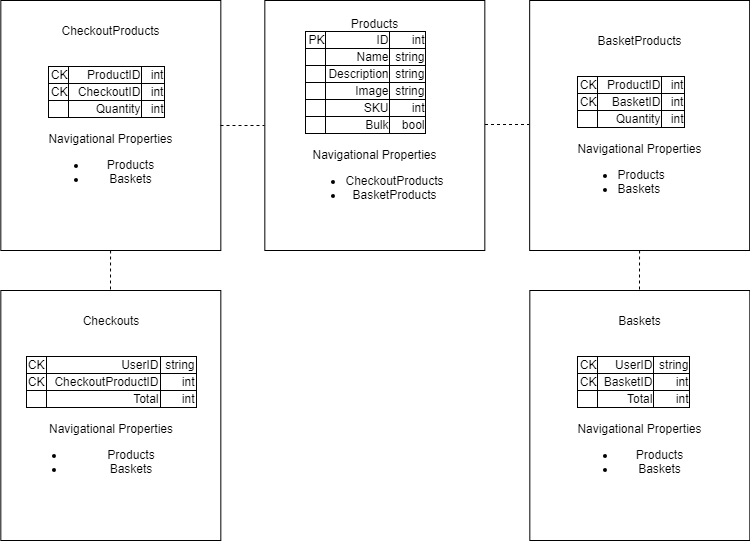

The diagram above was exported from draw.io. Its source (the exported page's mxGraphModel, read from the mxfile embedded in the PNG):
<mxGraphModel dx="1636" dy="481" grid="1" gridSize="10" guides="1" tooltips="1" connect="1" arrows="1" fold="1" page="1" pageScale="1" pageWidth="850" pageHeight="1100" math="0" shadow="0">
  <root>
    <mxCell id="0" />
    <mxCell id="1" parent="0" />
    <mxCell id="610q6STUV5l0bvA0ARUn-11" value="&lt;div style=&quot;text-align: center&quot;&gt;&lt;span&gt;Products&lt;/span&gt;&lt;/div&gt;&lt;table border=&quot;1&quot; style=&quot;border: 1px solid rgb(0 , 0 , 0) ; border-collapse: collapse ; text-align: right&quot;&gt;&lt;tbody&gt;&lt;tr&gt;&lt;td&gt;PK&lt;/td&gt;&lt;td&gt;ID&lt;/td&gt;&lt;td&gt;int&lt;/td&gt;&lt;/tr&gt;&lt;tr&gt;&lt;td&gt;&lt;br&gt;&lt;/td&gt;&lt;td&gt;Name&lt;/td&gt;&lt;td&gt;&amp;nbsp;string&lt;/td&gt;&lt;/tr&gt;&lt;tr&gt;&lt;td&gt;&lt;br&gt;&lt;/td&gt;&lt;td&gt;Description&lt;/td&gt;&lt;td&gt;string&lt;/td&gt;&lt;/tr&gt;&lt;tr&gt;&lt;td&gt;&lt;br&gt;&lt;/td&gt;&lt;td&gt;Image&lt;/td&gt;&lt;td&gt;string&lt;/td&gt;&lt;/tr&gt;&lt;tr&gt;&lt;td&gt;&lt;br&gt;&lt;/td&gt;&lt;td&gt;SKU&lt;/td&gt;&lt;td&gt;int&lt;/td&gt;&lt;/tr&gt;&lt;tr&gt;&lt;td&gt;&lt;br&gt;&lt;/td&gt;&lt;td&gt;Bulk&lt;/td&gt;&lt;td&gt;bool&lt;/td&gt;&lt;/tr&gt;&lt;/tbody&gt;&lt;/table&gt;&lt;div style=&quot;text-align: right&quot;&gt;&lt;br&gt;&lt;/div&gt;&lt;div style=&quot;text-align: center&quot;&gt;&lt;span&gt;Navigational Properties&lt;/span&gt;&lt;/div&gt;&lt;div style=&quot;text-align: center&quot;&gt;&lt;div&gt;&lt;ul&gt;&lt;li&gt;CheckoutProducts&lt;/li&gt;&lt;li&gt;BasketProducts&lt;/li&gt;&lt;/ul&gt;&lt;/div&gt;&lt;/div&gt;&lt;br&gt;&lt;div style=&quot;text-align: right&quot;&gt;&lt;br&gt;&lt;/div&gt;" style="rounded=0;whiteSpace=wrap;html=1;" vertex="1" parent="1">
      <mxGeometry x="225.3333740234375" y="240" width="220" height="250" as="geometry" />
    </mxCell>
    <mxCell id="610q6STUV5l0bvA0ARUn-13" value="&lt;div style=&quot;text-align: center&quot;&gt;&lt;span&gt;CheckoutProducts&lt;/span&gt;&lt;/div&gt;&lt;div style=&quot;text-align: center&quot;&gt;&lt;span&gt;&lt;br&gt;&lt;/span&gt;&lt;/div&gt;&lt;div style=&quot;text-align: center&quot;&gt;&lt;span&gt;&lt;br&gt;&lt;/span&gt;&lt;/div&gt;&lt;table border=&quot;1&quot; style=&quot;border: 1px solid rgb(0 , 0 , 0) ; border-collapse: collapse ; text-align: right&quot;&gt;&lt;tbody&gt;&lt;tr&gt;&lt;td&gt;CK&lt;/td&gt;&lt;td&gt;&amp;nbsp; ProductID&lt;/td&gt;&lt;td&gt;int&lt;/td&gt;&lt;/tr&gt;&lt;tr&gt;&lt;td&gt;CK&lt;/td&gt;&lt;td&gt;&amp;nbsp; CheckoutID&lt;/td&gt;&lt;td&gt;int&lt;/td&gt;&lt;/tr&gt;&lt;tr&gt;&lt;td&gt;&lt;br&gt;&lt;/td&gt;&lt;td&gt;Quantity&lt;/td&gt;&lt;td&gt;&amp;nbsp; int&lt;/td&gt;&lt;/tr&gt;&lt;/tbody&gt;&lt;/table&gt;&lt;div style=&quot;text-align: right&quot;&gt;&lt;br&gt;&lt;/div&gt;&lt;div style=&quot;text-align: center&quot;&gt;&lt;div&gt;Navigational Properties&lt;/div&gt;&lt;div&gt;&lt;ul&gt;&lt;li&gt;Products&lt;/li&gt;&lt;li&gt;Baskets&lt;/li&gt;&lt;/ul&gt;&lt;/div&gt;&lt;/div&gt;&lt;table style=&quot;text-align: right&quot;&gt;&lt;tbody&gt;&lt;tr&gt;&lt;td&gt;&lt;br&gt;&lt;/td&gt;&lt;td&gt;&lt;br&gt;&lt;/td&gt;&lt;/tr&gt;&lt;/tbody&gt;&lt;/table&gt;&lt;div style=&quot;text-align: right&quot;&gt;&lt;br&gt;&lt;/div&gt;" style="rounded=0;whiteSpace=wrap;html=1;" vertex="1" parent="1">
      <mxGeometry x="-38.6666259765625" y="240" width="220" height="250" as="geometry" />
    </mxCell>
    <mxCell id="610q6STUV5l0bvA0ARUn-14" value="&lt;div style=&quot;text-align: center&quot;&gt;&lt;span&gt;BasketProducts&lt;/span&gt;&lt;/div&gt;&lt;div style=&quot;text-align: center&quot;&gt;&lt;span&gt;&lt;br&gt;&lt;/span&gt;&lt;/div&gt;&lt;div style=&quot;text-align: center&quot;&gt;&lt;span&gt;&lt;br&gt;&lt;/span&gt;&lt;/div&gt;&lt;table border=&quot;1&quot; style=&quot;border: 1px solid rgb(0 , 0 , 0) ; border-collapse: collapse ; text-align: right&quot;&gt;&lt;tbody&gt;&lt;tr&gt;&lt;td&gt;CK&lt;/td&gt;&lt;td&gt;&amp;nbsp; ProductID&lt;/td&gt;&lt;td&gt;int&lt;/td&gt;&lt;/tr&gt;&lt;tr&gt;&lt;td&gt;CK&lt;/td&gt;&lt;td&gt;BasketID&lt;/td&gt;&lt;td&gt;int&lt;/td&gt;&lt;/tr&gt;&lt;tr&gt;&lt;td&gt;&lt;br&gt;&lt;/td&gt;&lt;td&gt;Quantity&lt;/td&gt;&lt;td&gt;&amp;nbsp; int&lt;/td&gt;&lt;/tr&gt;&lt;/tbody&gt;&lt;/table&gt;&lt;div style=&quot;text-align: right&quot;&gt;&lt;br&gt;&lt;/div&gt;&lt;div style=&quot;text-align: center&quot;&gt;&lt;span&gt;Navigational Properties&lt;/span&gt;&lt;/div&gt;&lt;div style=&quot;text-align: right&quot;&gt;&lt;ul&gt;&lt;li style=&quot;text-align: left&quot;&gt;&lt;span&gt;Products&lt;/span&gt;&lt;/li&gt;&lt;li style=&quot;text-align: left&quot;&gt;&lt;span&gt;Baskets&lt;/span&gt;&lt;/li&gt;&lt;/ul&gt;&lt;/div&gt;&lt;div style=&quot;text-align: right&quot;&gt;&lt;br&gt;&lt;/div&gt;" style="rounded=0;whiteSpace=wrap;html=1;" vertex="1" parent="1">
      <mxGeometry x="490.1666259765625" y="240" width="220" height="250" as="geometry" />
    </mxCell>
    <mxCell id="610q6STUV5l0bvA0ARUn-15" value="&lt;div style=&quot;text-align: center&quot;&gt;&lt;span&gt;Checkouts&lt;/span&gt;&lt;/div&gt;&lt;div style=&quot;text-align: center&quot;&gt;&lt;br&gt;&lt;/div&gt;&lt;div&gt;&lt;br&gt;&lt;/div&gt;&lt;table border=&quot;1&quot; style=&quot;border: 1px solid rgb(0 , 0 , 0) ; border-collapse: collapse ; text-align: right&quot;&gt;&lt;tbody&gt;&lt;tr&gt;&lt;td&gt;CK&lt;/td&gt;&lt;td&gt;&amp;nbsp; UserID&lt;/td&gt;&lt;td&gt;&amp;nbsp;string&lt;/td&gt;&lt;/tr&gt;&lt;tr&gt;&lt;td&gt;CK&lt;/td&gt;&lt;td&gt;&amp;nbsp; CheckoutProductID&lt;/td&gt;&lt;td&gt;int&lt;/td&gt;&lt;/tr&gt;&lt;tr&gt;&lt;td&gt;&lt;br&gt;&lt;/td&gt;&lt;td&gt;Total&lt;/td&gt;&lt;td&gt;&amp;nbsp; int&lt;/td&gt;&lt;/tr&gt;&lt;/tbody&gt;&lt;/table&gt;&lt;div style=&quot;text-align: right&quot;&gt;&lt;br&gt;&lt;/div&gt;&lt;div style=&quot;text-align: center&quot;&gt;&lt;div&gt;Navigational Properties&lt;/div&gt;&lt;div&gt;&lt;ul&gt;&lt;li&gt;Products&lt;/li&gt;&lt;li&gt;Baskets&lt;/li&gt;&lt;/ul&gt;&lt;/div&gt;&lt;/div&gt;&lt;table style=&quot;text-align: right&quot;&gt;&lt;tbody&gt;&lt;tr&gt;&lt;td&gt;&lt;br&gt;&lt;/td&gt;&lt;td&gt;&lt;br&gt;&lt;/td&gt;&lt;/tr&gt;&lt;/tbody&gt;&lt;/table&gt;&lt;div style=&quot;text-align: right&quot;&gt;&lt;br&gt;&lt;/div&gt;" style="rounded=0;whiteSpace=wrap;html=1;" vertex="1" parent="1">
      <mxGeometry x="-38.6666259765625" y="530" width="220" height="250" as="geometry" />
    </mxCell>
    <mxCell id="610q6STUV5l0bvA0ARUn-16" value="&lt;div style=&quot;text-align: center&quot;&gt;Baskets&lt;/div&gt;&lt;div style=&quot;text-align: center&quot;&gt;&lt;br&gt;&lt;/div&gt;&lt;div&gt;&lt;br&gt;&lt;/div&gt;&lt;table border=&quot;1&quot; style=&quot;border: 1px solid rgb(0 , 0 , 0) ; border-collapse: collapse ; text-align: right&quot;&gt;&lt;tbody&gt;&lt;tr&gt;&lt;td&gt;CK&lt;/td&gt;&lt;td&gt;&amp;nbsp; UserID&lt;/td&gt;&lt;td&gt;&amp;nbsp;string&lt;/td&gt;&lt;/tr&gt;&lt;tr&gt;&lt;td&gt;CK&lt;/td&gt;&lt;td&gt;&amp;nbsp;BasketID&lt;/td&gt;&lt;td&gt;int&lt;/td&gt;&lt;/tr&gt;&lt;tr&gt;&lt;td&gt;&lt;br&gt;&lt;/td&gt;&lt;td&gt;Total&lt;/td&gt;&lt;td&gt;&amp;nbsp; int&lt;/td&gt;&lt;/tr&gt;&lt;/tbody&gt;&lt;/table&gt;&lt;div style=&quot;text-align: right&quot;&gt;&lt;br&gt;&lt;/div&gt;&lt;div style=&quot;text-align: center&quot;&gt;&lt;div&gt;Navigational Properties&lt;/div&gt;&lt;div&gt;&lt;ul&gt;&lt;li&gt;Products&lt;/li&gt;&lt;li&gt;Baskets&lt;/li&gt;&lt;/ul&gt;&lt;/div&gt;&lt;/div&gt;&lt;table style=&quot;text-align: right&quot;&gt;&lt;tbody&gt;&lt;tr&gt;&lt;td&gt;&lt;br&gt;&lt;/td&gt;&lt;td&gt;&lt;br&gt;&lt;/td&gt;&lt;/tr&gt;&lt;/tbody&gt;&lt;/table&gt;&lt;div style=&quot;text-align: right&quot;&gt;&lt;br&gt;&lt;/div&gt;" style="rounded=0;whiteSpace=wrap;html=1;" vertex="1" parent="1">
      <mxGeometry x="490.3333740234375" y="530" width="220" height="250" as="geometry" />
    </mxCell>
    <mxCell id="610q6STUV5l0bvA0ARUn-18" value="" style="endArrow=none;dashed=1;html=1;entryX=0.5;entryY=0;entryDx=0;entryDy=0;" edge="1" parent="1" source="610q6STUV5l0bvA0ARUn-13" target="610q6STUV5l0bvA0ARUn-15">
      <mxGeometry width="50" height="50" relative="1" as="geometry">
        <mxPoint x="-40" y="850" as="sourcePoint" />
        <mxPoint x="10" y="800" as="targetPoint" />
      </mxGeometry>
    </mxCell>
    <mxCell id="610q6STUV5l0bvA0ARUn-19" value="" style="endArrow=none;dashed=1;html=1;entryX=0.5;entryY=0;entryDx=0;entryDy=0;" edge="1" parent="1">
      <mxGeometry width="50" height="50" relative="1" as="geometry">
        <mxPoint x="600.0808179450758" y="490" as="sourcePoint" />
        <mxPoint x="600" y="530" as="targetPoint" />
        <Array as="points">
          <mxPoint x="600" y="510" />
        </Array>
      </mxGeometry>
    </mxCell>
    <mxCell id="610q6STUV5l0bvA0ARUn-21" value="" style="endArrow=none;dashed=1;html=1;exitX=1;exitY=0.5;exitDx=0;exitDy=0;" edge="1" parent="1" source="610q6STUV5l0bvA0ARUn-13">
      <mxGeometry width="50" height="50" relative="1" as="geometry">
        <mxPoint x="182" y="350" as="sourcePoint" />
        <mxPoint x="225" y="365" as="targetPoint" />
      </mxGeometry>
    </mxCell>
    <mxCell id="610q6STUV5l0bvA0ARUn-22" value="" style="endArrow=none;dashed=1;html=1;exitX=1;exitY=0.5;exitDx=0;exitDy=0;" edge="1" parent="1">
      <mxGeometry width="50" height="50" relative="1" as="geometry">
        <mxPoint x="445.5" y="364" as="sourcePoint" />
        <mxPoint x="489.5" y="364" as="targetPoint" />
      </mxGeometry>
    </mxCell>
  </root>
</mxGraphModel>